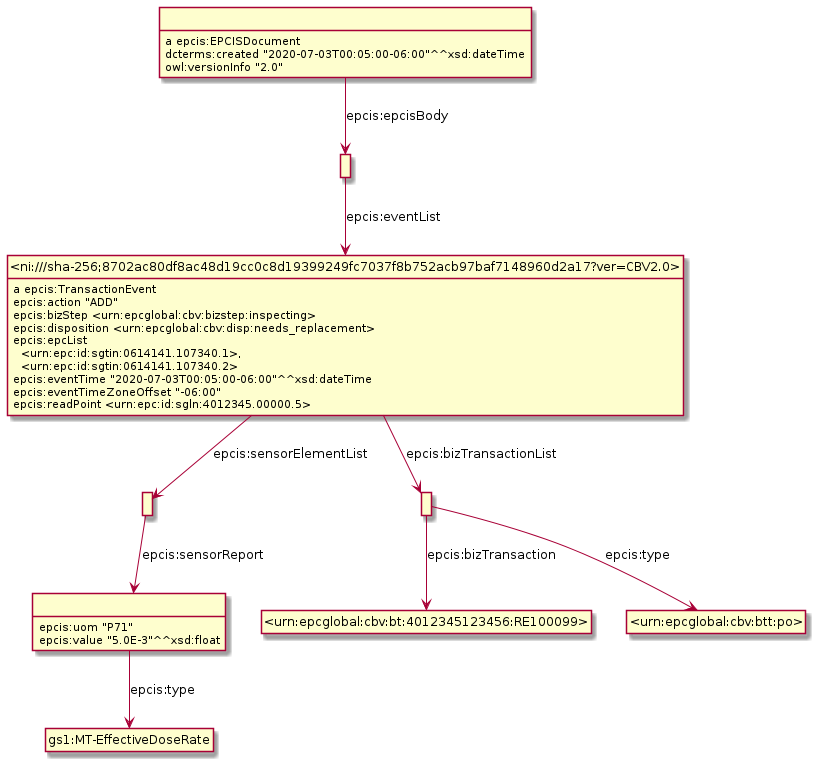

The diagram above was rendered by PlantUML. Its source (embedded in the PNG):
@startuml
hide empty methods
hide empty attributes
hide circle
skinparam classAttributeIconSize 0
class _r1623307969r4_ as " "
class gs1_MT_EffectiveDoseRate as "gs1:MT-EffectiveDoseRate"
_r1623307969r4_ -down-> gs1_MT_EffectiveDoseRate : epcis:type
_r1623307969r4_ : epcis:uom "P71"
_r1623307969r4_ : epcis:value "5.0E-3"^^xsd:float
class _r1623307969r3_ as " "
_r1623307969r3_ -down-> _r1623307969r4_ : epcis:sensorReport
class _ni_sha_256_8702ac80df8ac48d19cc0c8d19399249fc7037f8b752acb97baf7148960d2a17_ver_CBV2_0_ as "<ni:///sha-256;8702ac80df8ac48d19cc0c8d19399249fc7037f8b752acb97baf7148960d2a17?ver=CBV2.0>"
_ni_sha_256_8702ac80df8ac48d19cc0c8d19399249fc7037f8b752acb97baf7148960d2a17_ver_CBV2_0_ : a epcis:TransactionEvent
_ni_sha_256_8702ac80df8ac48d19cc0c8d19399249fc7037f8b752acb97baf7148960d2a17_ver_CBV2_0_ -down-> _r1623307969r3_ : epcis:sensorElementList
class _r1623307969r2_ as " "
_ni_sha_256_8702ac80df8ac48d19cc0c8d19399249fc7037f8b752acb97baf7148960d2a17_ver_CBV2_0_ -down-> _r1623307969r2_ : epcis:bizTransactionList
_ni_sha_256_8702ac80df8ac48d19cc0c8d19399249fc7037f8b752acb97baf7148960d2a17_ver_CBV2_0_ : epcis:action "ADD"
_ni_sha_256_8702ac80df8ac48d19cc0c8d19399249fc7037f8b752acb97baf7148960d2a17_ver_CBV2_0_ : epcis:bizStep <urn:epcglobal:cbv:bizstep:inspecting>
_ni_sha_256_8702ac80df8ac48d19cc0c8d19399249fc7037f8b752acb97baf7148960d2a17_ver_CBV2_0_ : epcis:disposition <urn:epcglobal:cbv:disp:needs_replacement>
_ni_sha_256_8702ac80df8ac48d19cc0c8d19399249fc7037f8b752acb97baf7148960d2a17_ver_CBV2_0_ : epcis:epcList\n  <urn:epc:id:sgtin:0614141.107340.1>,\n  <urn:epc:id:sgtin:0614141.107340.2>
_ni_sha_256_8702ac80df8ac48d19cc0c8d19399249fc7037f8b752acb97baf7148960d2a17_ver_CBV2_0_ : epcis:eventTime "2020-07-03T00:05:00-06:00"^^xsd:dateTime
_ni_sha_256_8702ac80df8ac48d19cc0c8d19399249fc7037f8b752acb97baf7148960d2a17_ver_CBV2_0_ : epcis:eventTimeZoneOffset "-06:00"
_ni_sha_256_8702ac80df8ac48d19cc0c8d19399249fc7037f8b752acb97baf7148960d2a17_ver_CBV2_0_ : epcis:readPoint <urn:epc:id:sgln:4012345.00000.5>
class _urn_epcglobal_cbv_bt_4012345123456_RE100099_ as "<urn:epcglobal:cbv:bt:4012345123456:RE100099>"
_r1623307969r2_ -down-> _urn_epcglobal_cbv_bt_4012345123456_RE100099_ : epcis:bizTransaction
class _urn_epcglobal_cbv_btt_po_ as "<urn:epcglobal:cbv:btt:po>"
_r1623307969r2_ -down-> _urn_epcglobal_cbv_btt_po_ : epcis:type
class _r1623307969r0_ as " "
_r1623307969r0_ : a epcis:EPCISDocument
class _r1623307969r1_ as " "
_r1623307969r0_ -down-> _r1623307969r1_ : epcis:epcisBody
_r1623307969r0_ : dcterms:created "2020-07-03T00:05:00-06:00"^^xsd:dateTime
_r1623307969r0_ : owl:versionInfo "2.0"
_r1623307969r1_ -down-> _ni_sha_256_8702ac80df8ac48d19cc0c8d19399249fc7037f8b752acb97baf7148960d2a17_ver_CBV2_0_ : epcis:eventList
@enduml